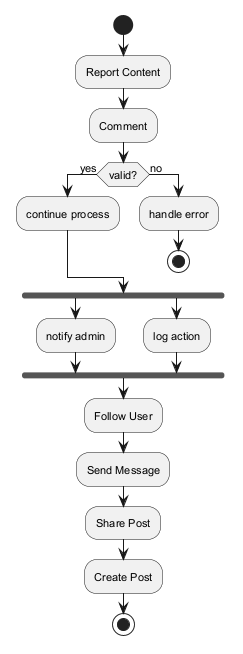

The diagram above was rendered by PlantUML. Its source (embedded in the PNG):
@startuml
skinparam backgroundColor #FFFFFF
skinparam classBackgroundColor #F3E5F5
skinparam classBorderColor #6A1B9A
skinparam defaultFontSize 11
start
:Report Content;
:Comment;
if (valid?) then (yes)
:continue process;
else (no)
:handle error;
stop
endif
fork
:notify admin;
fork again
:log action;
end fork
:Follow User;
:Send Message;
:Share Post;
:Create Post;
stop
@enduml